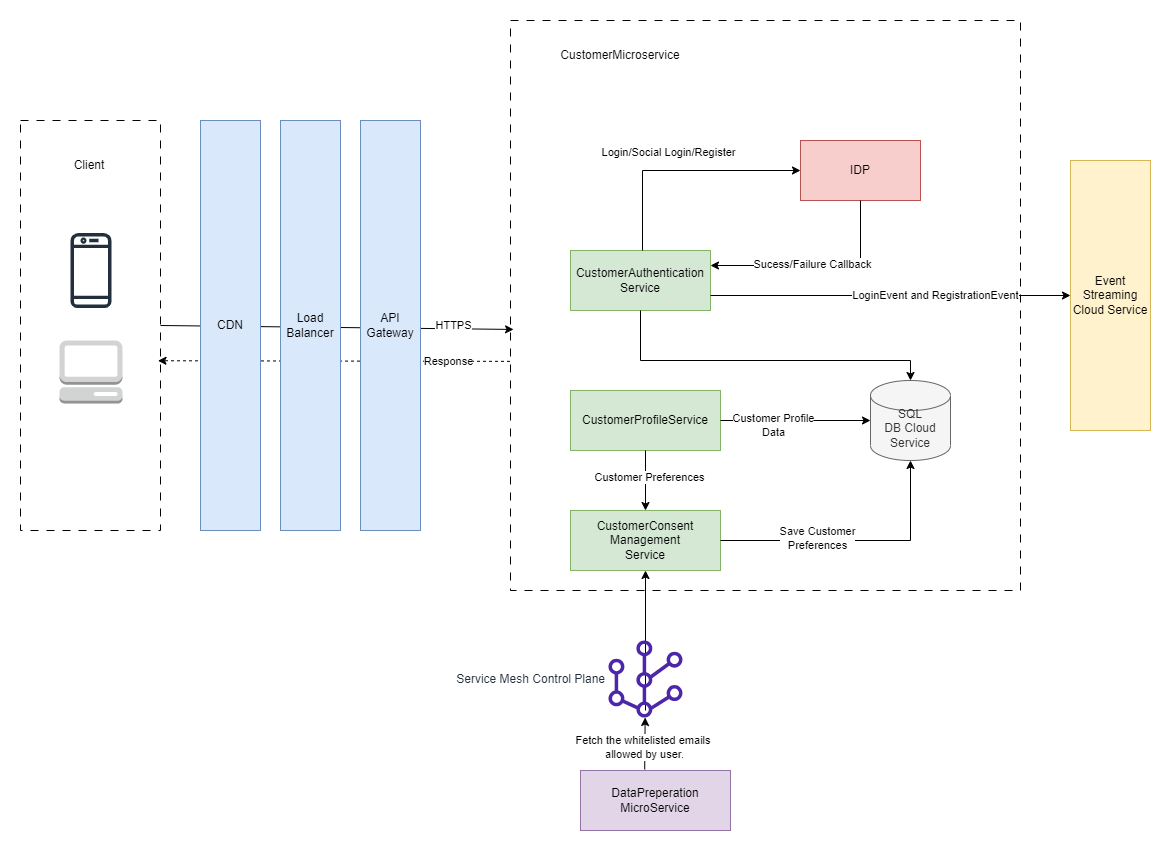

The diagram above was exported from draw.io. Its source (the exported page's mxGraphModel, read from the mxfile embedded in the PNG):
<mxGraphModel dx="3970" dy="3116" grid="1" gridSize="10" guides="1" tooltips="1" connect="1" arrows="1" fold="1" page="1" pageScale="1" pageWidth="850" pageHeight="1100" math="0" shadow="0">
  <root>
    <mxCell id="0" />
    <mxCell id="1" parent="0" />
    <mxCell id="o5oyRe7uG-Ax35QUJMQp-46" value="" style="endArrow=classic;html=1;rounded=0;entryX=0.982;entryY=0.586;entryDx=0;entryDy=0;entryPerimeter=0;exitX=-0.001;exitY=0.598;exitDx=0;exitDy=0;exitPerimeter=0;dashed=1;" edge="1" parent="1" source="o5oyRe7uG-Ax35QUJMQp-7" target="o5oyRe7uG-Ax35QUJMQp-21">
      <mxGeometry width="50" height="50" relative="1" as="geometry">
        <mxPoint x="250" y="480" as="sourcePoint" />
        <mxPoint x="300" y="430" as="targetPoint" />
      </mxGeometry>
    </mxCell>
    <mxCell id="o5oyRe7uG-Ax35QUJMQp-47" value="Response" style="edgeLabel;html=1;align=center;verticalAlign=middle;resizable=0;points=[];" vertex="1" connectable="0" parent="o5oyRe7uG-Ax35QUJMQp-46">
      <mxGeometry x="-0.6336" y="-2" relative="1" as="geometry">
        <mxPoint x="1" as="offset" />
      </mxGeometry>
    </mxCell>
    <mxCell id="o5oyRe7uG-Ax35QUJMQp-7" value="" style="rounded=0;whiteSpace=wrap;html=1;align=right;fontSize=18;labelPosition=left;verticalLabelPosition=top;verticalAlign=bottom;horizontal=1;dashed=1;dashPattern=8 8;fillStyle=auto;fillColor=none;" vertex="1" parent="1">
      <mxGeometry x="150" y="-20" width="510" height="570" as="geometry" />
    </mxCell>
    <mxCell id="o5oyRe7uG-Ax35QUJMQp-1" value="CustomerAuthentication&lt;br&gt;Service" style="rounded=0;whiteSpace=wrap;html=1;fillColor=#d5e8d4;strokeColor=#82b366;" vertex="1" parent="1">
      <mxGeometry x="210" y="210" width="140" height="60" as="geometry" />
    </mxCell>
    <mxCell id="o5oyRe7uG-Ax35QUJMQp-3" value="IDP" style="rounded=0;whiteSpace=wrap;html=1;fillColor=#f8cecc;strokeColor=#b85450;" vertex="1" parent="1">
      <mxGeometry x="440" y="100" width="120" height="60" as="geometry" />
    </mxCell>
    <mxCell id="o5oyRe7uG-Ax35QUJMQp-4" value="" style="endArrow=classic;html=1;rounded=0;entryX=0;entryY=0.5;entryDx=0;entryDy=0;" edge="1" parent="1" target="o5oyRe7uG-Ax35QUJMQp-3">
      <mxGeometry width="50" height="50" relative="1" as="geometry">
        <mxPoint x="282" y="210" as="sourcePoint" />
        <mxPoint x="440" y="250" as="targetPoint" />
        <Array as="points">
          <mxPoint x="282" y="130" />
        </Array>
      </mxGeometry>
    </mxCell>
    <mxCell id="o5oyRe7uG-Ax35QUJMQp-10" value="Login/Social Login/Register" style="edgeLabel;html=1;align=center;verticalAlign=middle;resizable=0;points=[];" vertex="1" connectable="0" parent="o5oyRe7uG-Ax35QUJMQp-4">
      <mxGeometry x="-0.1102" y="-6" relative="1" as="geometry">
        <mxPoint y="-26" as="offset" />
      </mxGeometry>
    </mxCell>
    <mxCell id="o5oyRe7uG-Ax35QUJMQp-6" value="SQL&lt;br&gt;DB Cloud Service" style="shape=cylinder3;whiteSpace=wrap;html=1;boundedLbl=1;backgroundOutline=1;size=15;fillColor=#f5f5f5;fontColor=#333333;strokeColor=#666666;" vertex="1" parent="1">
      <mxGeometry x="510" y="340" width="80" height="80" as="geometry" />
    </mxCell>
    <mxCell id="o5oyRe7uG-Ax35QUJMQp-8" value="CustomerMicroservice" style="text;html=1;strokeColor=none;fillColor=none;align=center;verticalAlign=middle;whiteSpace=wrap;rounded=0;" vertex="1" parent="1">
      <mxGeometry x="230" width="60" height="30" as="geometry" />
    </mxCell>
    <mxCell id="o5oyRe7uG-Ax35QUJMQp-9" value="" style="endArrow=classic;html=1;rounded=0;exitX=0.5;exitY=1;exitDx=0;exitDy=0;entryX=1;entryY=0.25;entryDx=0;entryDy=0;" edge="1" parent="1" source="o5oyRe7uG-Ax35QUJMQp-3" target="o5oyRe7uG-Ax35QUJMQp-1">
      <mxGeometry width="50" height="50" relative="1" as="geometry">
        <mxPoint x="460" y="290" as="sourcePoint" />
        <mxPoint x="510" y="240" as="targetPoint" />
        <Array as="points">
          <mxPoint x="500" y="225" />
        </Array>
      </mxGeometry>
    </mxCell>
    <mxCell id="o5oyRe7uG-Ax35QUJMQp-15" value="Sucess/Failure Callback" style="edgeLabel;html=1;align=center;verticalAlign=middle;resizable=0;points=[];" vertex="1" connectable="0" parent="o5oyRe7uG-Ax35QUJMQp-9">
      <mxGeometry x="0.0676" y="-3" relative="1" as="geometry">
        <mxPoint x="1" as="offset" />
      </mxGeometry>
    </mxCell>
    <mxCell id="o5oyRe7uG-Ax35QUJMQp-12" value="Event Streaming Cloud Service" style="rounded=0;whiteSpace=wrap;html=1;fillColor=#fff2cc;strokeColor=#d6b656;" vertex="1" parent="1">
      <mxGeometry x="710" y="120" width="80" height="270" as="geometry" />
    </mxCell>
    <mxCell id="o5oyRe7uG-Ax35QUJMQp-13" value="" style="endArrow=classic;html=1;rounded=0;exitX=1;exitY=0.75;exitDx=0;exitDy=0;entryX=0;entryY=0.5;entryDx=0;entryDy=0;" edge="1" parent="1" source="o5oyRe7uG-Ax35QUJMQp-1" target="o5oyRe7uG-Ax35QUJMQp-12">
      <mxGeometry width="50" height="50" relative="1" as="geometry">
        <mxPoint x="460" y="290" as="sourcePoint" />
        <mxPoint x="510" y="240" as="targetPoint" />
      </mxGeometry>
    </mxCell>
    <mxCell id="o5oyRe7uG-Ax35QUJMQp-14" value="LoginEvent and RegistrationEvent" style="edgeLabel;html=1;align=center;verticalAlign=middle;resizable=0;points=[];" vertex="1" connectable="0" parent="o5oyRe7uG-Ax35QUJMQp-13">
      <mxGeometry x="0.247" y="2" relative="1" as="geometry">
        <mxPoint x="-1" as="offset" />
      </mxGeometry>
    </mxCell>
    <mxCell id="o5oyRe7uG-Ax35QUJMQp-18" value="CustomerProfileService" style="rounded=0;whiteSpace=wrap;html=1;fillColor=#d5e8d4;strokeColor=#82b366;" vertex="1" parent="1">
      <mxGeometry x="210" y="350" width="150" height="60" as="geometry" />
    </mxCell>
    <mxCell id="o5oyRe7uG-Ax35QUJMQp-19" value="" style="sketch=0;outlineConnect=0;fontColor=#232F3E;gradientColor=none;fillColor=#232F3D;strokeColor=none;dashed=0;verticalLabelPosition=bottom;verticalAlign=top;align=center;html=1;fontSize=12;fontStyle=0;aspect=fixed;pointerEvents=1;shape=mxgraph.aws4.mobile_client;" vertex="1" parent="1">
      <mxGeometry x="-290" y="191" width="41" height="78" as="geometry" />
    </mxCell>
    <mxCell id="o5oyRe7uG-Ax35QUJMQp-20" value="" style="outlineConnect=0;dashed=0;verticalLabelPosition=bottom;verticalAlign=top;align=center;html=1;shape=mxgraph.aws3.management_console;fillColor=#D2D3D3;gradientColor=none;" vertex="1" parent="1">
      <mxGeometry x="-301" y="300" width="63" height="63" as="geometry" />
    </mxCell>
    <mxCell id="o5oyRe7uG-Ax35QUJMQp-21" value="" style="rounded=0;whiteSpace=wrap;html=1;align=right;fontSize=18;labelPosition=left;verticalLabelPosition=top;verticalAlign=bottom;horizontal=1;dashed=1;dashPattern=8 8;fillStyle=auto;fillColor=none;" vertex="1" parent="1">
      <mxGeometry x="-340" y="80" width="140" height="410" as="geometry" />
    </mxCell>
    <mxCell id="o5oyRe7uG-Ax35QUJMQp-22" value="Client" style="text;html=1;strokeColor=none;fillColor=none;align=center;verticalAlign=middle;whiteSpace=wrap;rounded=0;" vertex="1" parent="1">
      <mxGeometry x="-301" y="110" width="60" height="30" as="geometry" />
    </mxCell>
    <mxCell id="o5oyRe7uG-Ax35QUJMQp-24" value="" style="endArrow=classic;html=1;rounded=0;entryX=0.006;entryY=0.542;entryDx=0;entryDy=0;entryPerimeter=0;exitX=1;exitY=0.5;exitDx=0;exitDy=0;" edge="1" parent="1" source="o5oyRe7uG-Ax35QUJMQp-21" target="o5oyRe7uG-Ax35QUJMQp-7">
      <mxGeometry width="50" height="50" relative="1" as="geometry">
        <mxPoint x="340" y="350" as="sourcePoint" />
        <mxPoint x="390" y="300" as="targetPoint" />
      </mxGeometry>
    </mxCell>
    <mxCell id="o5oyRe7uG-Ax35QUJMQp-30" value="HTTPS" style="edgeLabel;html=1;align=center;verticalAlign=middle;resizable=0;points=[];" vertex="1" connectable="0" parent="o5oyRe7uG-Ax35QUJMQp-24">
      <mxGeometry x="0.7577" y="3" relative="1" as="geometry">
        <mxPoint x="-21" y="-2" as="offset" />
      </mxGeometry>
    </mxCell>
    <mxCell id="o5oyRe7uG-Ax35QUJMQp-26" value="CDN" style="rounded=0;whiteSpace=wrap;html=1;fillColor=#dae8fc;strokeColor=#6c8ebf;" vertex="1" parent="1">
      <mxGeometry x="-160" y="80" width="60" height="410" as="geometry" />
    </mxCell>
    <mxCell id="o5oyRe7uG-Ax35QUJMQp-27" value="Load Balancer" style="rounded=0;whiteSpace=wrap;html=1;fillColor=#dae8fc;strokeColor=#6c8ebf;" vertex="1" parent="1">
      <mxGeometry x="-80" y="80" width="60" height="410" as="geometry" />
    </mxCell>
    <mxCell id="o5oyRe7uG-Ax35QUJMQp-31" value="" style="endArrow=classic;html=1;rounded=0;exitX=0.5;exitY=1;exitDx=0;exitDy=0;entryX=0.5;entryY=0;entryDx=0;entryDy=0;entryPerimeter=0;" edge="1" parent="1" source="o5oyRe7uG-Ax35QUJMQp-1" target="o5oyRe7uG-Ax35QUJMQp-6">
      <mxGeometry width="50" height="50" relative="1" as="geometry">
        <mxPoint x="400" y="360" as="sourcePoint" />
        <mxPoint x="450" y="310" as="targetPoint" />
        <Array as="points">
          <mxPoint x="280" y="320" />
          <mxPoint x="550" y="320" />
        </Array>
      </mxGeometry>
    </mxCell>
    <mxCell id="o5oyRe7uG-Ax35QUJMQp-32" value="" style="endArrow=classic;html=1;rounded=0;exitX=1;exitY=0.5;exitDx=0;exitDy=0;entryX=0;entryY=0.5;entryDx=0;entryDy=0;entryPerimeter=0;" edge="1" parent="1" source="o5oyRe7uG-Ax35QUJMQp-18" target="o5oyRe7uG-Ax35QUJMQp-6">
      <mxGeometry width="50" height="50" relative="1" as="geometry">
        <mxPoint x="400" y="360" as="sourcePoint" />
        <mxPoint x="450" y="310" as="targetPoint" />
      </mxGeometry>
    </mxCell>
    <mxCell id="o5oyRe7uG-Ax35QUJMQp-52" value="Customer Profile&lt;br&gt;Data" style="edgeLabel;html=1;align=center;verticalAlign=middle;resizable=0;points=[];" vertex="1" connectable="0" parent="o5oyRe7uG-Ax35QUJMQp-32">
      <mxGeometry x="-0.3045" y="-3" relative="1" as="geometry">
        <mxPoint x="-1" as="offset" />
      </mxGeometry>
    </mxCell>
    <mxCell id="o5oyRe7uG-Ax35QUJMQp-33" value="CustomerConsent&lt;br&gt;Management&lt;br&gt;Service" style="rounded=0;whiteSpace=wrap;html=1;fillColor=#d5e8d4;strokeColor=#82b366;" vertex="1" parent="1">
      <mxGeometry x="210" y="470" width="150" height="60" as="geometry" />
    </mxCell>
    <mxCell id="o5oyRe7uG-Ax35QUJMQp-34" value="" style="endArrow=classic;html=1;rounded=0;exitX=1;exitY=0.5;exitDx=0;exitDy=0;entryX=0.5;entryY=1;entryDx=0;entryDy=0;entryPerimeter=0;" edge="1" parent="1" source="o5oyRe7uG-Ax35QUJMQp-33" target="o5oyRe7uG-Ax35QUJMQp-6">
      <mxGeometry width="50" height="50" relative="1" as="geometry">
        <mxPoint x="370" y="270" as="sourcePoint" />
        <mxPoint x="420" y="220" as="targetPoint" />
        <Array as="points">
          <mxPoint x="550" y="500" />
        </Array>
      </mxGeometry>
    </mxCell>
    <mxCell id="o5oyRe7uG-Ax35QUJMQp-50" value="Save Customer &lt;br&gt;Preferences" style="edgeLabel;html=1;align=center;verticalAlign=middle;resizable=0;points=[];" vertex="1" connectable="0" parent="o5oyRe7uG-Ax35QUJMQp-34">
      <mxGeometry x="-0.2916" y="4" relative="1" as="geometry">
        <mxPoint x="-1" as="offset" />
      </mxGeometry>
    </mxCell>
    <mxCell id="o5oyRe7uG-Ax35QUJMQp-35" value="" style="endArrow=classic;html=1;rounded=0;exitX=0.5;exitY=0;exitDx=0;exitDy=0;" edge="1" parent="1">
      <mxGeometry width="50" height="50" relative="1" as="geometry">
        <mxPoint x="285" y="670" as="sourcePoint" />
        <mxPoint x="285" y="530" as="targetPoint" />
      </mxGeometry>
    </mxCell>
    <mxCell id="o5oyRe7uG-Ax35QUJMQp-37" value="DataPreperation&lt;br&gt;MicroService" style="rounded=0;whiteSpace=wrap;html=1;fillColor=#e1d5e7;strokeColor=#9673a6;" vertex="1" parent="1">
      <mxGeometry x="220" y="730" width="150" height="60" as="geometry" />
    </mxCell>
    <mxCell id="o5oyRe7uG-Ax35QUJMQp-40" value="Service Mesh Control Plane" style="sketch=0;outlineConnect=0;fontColor=#232F3E;gradientColor=none;fillColor=#4D27AA;strokeColor=none;dashed=0;verticalLabelPosition=middle;verticalAlign=middle;align=right;html=1;fontSize=12;fontStyle=0;aspect=fixed;pointerEvents=1;shape=mxgraph.aws4.mesh;labelPosition=left;" vertex="1" parent="1">
      <mxGeometry x="246" y="600" width="78" height="77" as="geometry" />
    </mxCell>
    <mxCell id="o5oyRe7uG-Ax35QUJMQp-41" value="" style="endArrow=classic;html=1;rounded=0;exitX=0.428;exitY=-0.017;exitDx=0;exitDy=0;exitPerimeter=0;" edge="1" parent="1" source="o5oyRe7uG-Ax35QUJMQp-37" target="o5oyRe7uG-Ax35QUJMQp-40">
      <mxGeometry width="50" height="50" relative="1" as="geometry">
        <mxPoint x="220" y="610" as="sourcePoint" />
        <mxPoint x="295" y="700" as="targetPoint" />
      </mxGeometry>
    </mxCell>
    <mxCell id="o5oyRe7uG-Ax35QUJMQp-49" value="Fetch the whitelisted emails&amp;nbsp;&lt;br&gt;allowed by user." style="edgeLabel;html=1;align=center;verticalAlign=middle;resizable=0;points=[];" vertex="1" connectable="0" parent="o5oyRe7uG-Ax35QUJMQp-41">
      <mxGeometry x="-0.0161" y="2" relative="1" as="geometry">
        <mxPoint as="offset" />
      </mxGeometry>
    </mxCell>
    <mxCell id="o5oyRe7uG-Ax35QUJMQp-44" value="" style="endArrow=classic;html=1;rounded=0;entryX=0.5;entryY=0;entryDx=0;entryDy=0;exitX=0.5;exitY=1;exitDx=0;exitDy=0;" edge="1" parent="1" source="o5oyRe7uG-Ax35QUJMQp-18" target="o5oyRe7uG-Ax35QUJMQp-33">
      <mxGeometry width="50" height="50" relative="1" as="geometry">
        <mxPoint x="250" y="460" as="sourcePoint" />
        <mxPoint x="300" y="410" as="targetPoint" />
      </mxGeometry>
    </mxCell>
    <mxCell id="o5oyRe7uG-Ax35QUJMQp-51" value="Customer Preferences" style="edgeLabel;html=1;align=center;verticalAlign=middle;resizable=0;points=[];" vertex="1" connectable="0" parent="o5oyRe7uG-Ax35QUJMQp-44">
      <mxGeometry x="-0.1899" y="2" relative="1" as="geometry">
        <mxPoint y="1" as="offset" />
      </mxGeometry>
    </mxCell>
    <mxCell id="o5oyRe7uG-Ax35QUJMQp-54" value="API Gateway" style="rounded=0;whiteSpace=wrap;html=1;fillColor=#dae8fc;strokeColor=#6c8ebf;" vertex="1" parent="1">
      <mxGeometry y="80" width="60" height="410" as="geometry" />
    </mxCell>
  </root>
</mxGraphModel>